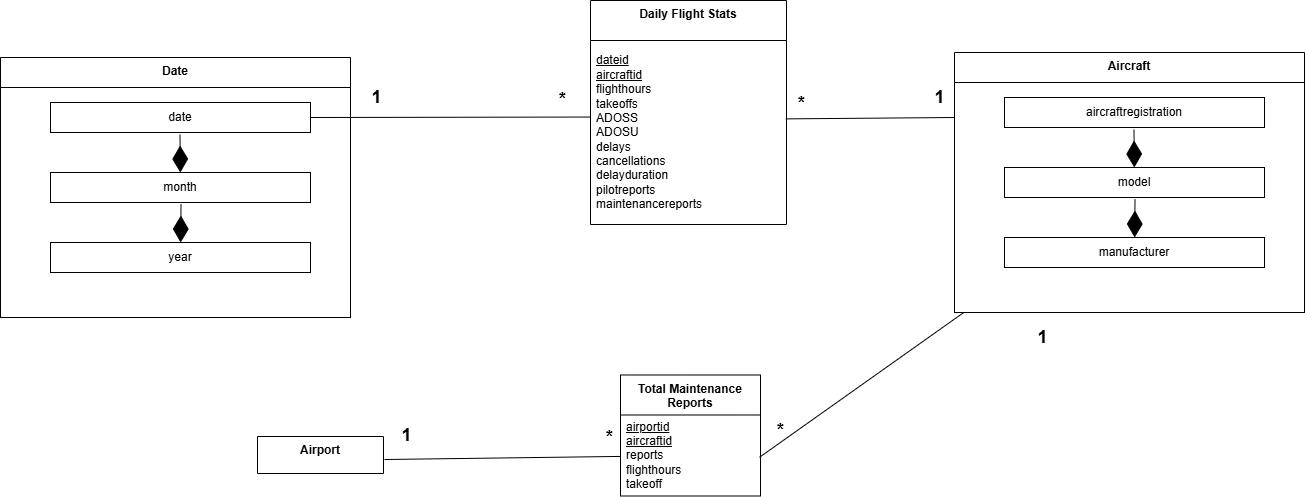

The diagram above was exported from draw.io. Its source (the exported page's mxGraphModel, read from the mxfile embedded in the PNG):
<mxGraphModel dx="2929" dy="1327" grid="0" gridSize="10" guides="1" tooltips="1" connect="1" arrows="1" fold="1" page="1" pageScale="1" pageWidth="827" pageHeight="1169" math="0" shadow="0">
  <root>
    <mxCell id="0" />
    <mxCell id="1" parent="0" />
    <mxCell id="2" value="" style="whiteSpace=wrap;html=1;" vertex="1" parent="1">
      <mxGeometry x="2091" y="788" width="350" height="235" as="geometry" />
    </mxCell>
    <mxCell id="3" value="&lt;b&gt;Total Maintenance Reports&lt;/b&gt;" style="swimlane;fontStyle=0;align=center;verticalAlign=top;childLayout=stackLayout;horizontal=1;startSize=40;horizontalStack=0;resizeParent=1;resizeParentMax=0;resizeLast=0;collapsible=0;marginBottom=0;html=1;whiteSpace=wrap;" vertex="1" parent="1">
      <mxGeometry x="1757" y="1085.5" width="140" height="121" as="geometry" />
    </mxCell>
    <mxCell id="4" value="&lt;u style=&quot;&quot;&gt;airportid&lt;/u&gt;&lt;div&gt;&lt;u style=&quot;&quot;&gt;aircraftid&lt;/u&gt;&lt;/div&gt;&lt;div&gt;reports&lt;/div&gt;&lt;div&gt;&lt;div&gt;flighthours&lt;/div&gt;&lt;div&gt;takeoff&lt;/div&gt;&lt;/div&gt;" style="text;html=1;strokeColor=none;fillColor=none;align=left;verticalAlign=middle;spacingLeft=4;spacingRight=4;overflow=hidden;rotatable=0;points=[[0,0.5],[1,0.5]];portConstraint=eastwest;whiteSpace=wrap;" vertex="1" parent="3">
      <mxGeometry y="40" width="140" height="81" as="geometry" />
    </mxCell>
    <mxCell id="5" value="&lt;b&gt;Aircraft&lt;/b&gt;" style="swimlane;fontStyle=0;align=center;verticalAlign=top;childLayout=stackLayout;horizontal=1;startSize=30;horizontalStack=0;resizeParent=1;resizeParentMax=0;resizeLast=0;collapsible=0;marginBottom=0;html=1;whiteSpace=wrap;" vertex="1" parent="1">
      <mxGeometry x="2091" y="763" width="350" height="260" as="geometry" />
    </mxCell>
    <mxCell id="6" value="aircraftregistration" style="whiteSpace=wrap;html=1;" vertex="1" parent="1">
      <mxGeometry x="2141" y="808" width="260" height="30" as="geometry" />
    </mxCell>
    <mxCell id="7" value="model" style="whiteSpace=wrap;html=1;" vertex="1" parent="1">
      <mxGeometry x="2141" y="878" width="260" height="30" as="geometry" />
    </mxCell>
    <mxCell id="8" value="manufacturer" style="whiteSpace=wrap;html=1;" vertex="1" parent="1">
      <mxGeometry x="2141" y="948" width="260" height="30" as="geometry" />
    </mxCell>
    <mxCell id="9" value="" style="endArrow=diamondThin;endFill=1;endSize=24;html=1;rounded=0;exitX=0.502;exitY=1.054;exitDx=0;exitDy=0;exitPerimeter=0;" edge="1" source="7" target="8" parent="1">
      <mxGeometry width="160" relative="1" as="geometry">
        <mxPoint x="2081" y="928" as="sourcePoint" />
        <mxPoint x="2241" y="928" as="targetPoint" />
      </mxGeometry>
    </mxCell>
    <mxCell id="10" value="" style="endArrow=diamondThin;endFill=1;endSize=24;html=1;rounded=0;exitX=0.498;exitY=1.067;exitDx=0;exitDy=0;exitPerimeter=0;" edge="1" source="6" target="7" parent="1">
      <mxGeometry width="160" relative="1" as="geometry">
        <mxPoint x="2121" y="878" as="sourcePoint" />
        <mxPoint x="2281" y="878" as="targetPoint" />
      </mxGeometry>
    </mxCell>
    <mxCell id="11" value="&lt;b&gt;Daily Flight Stats&lt;/b&gt;" style="swimlane;fontStyle=0;align=center;verticalAlign=top;childLayout=stackLayout;horizontal=1;startSize=40;horizontalStack=0;resizeParent=1;resizeParentMax=0;resizeLast=0;collapsible=0;marginBottom=0;html=1;whiteSpace=wrap;" vertex="1" parent="1">
      <mxGeometry x="1727" y="711" width="196" height="224" as="geometry" />
    </mxCell>
    <mxCell id="12" value="&lt;u&gt;dateid&lt;/u&gt;&lt;br&gt;&lt;div&gt;&lt;u&gt;aircraftid&lt;/u&gt;&lt;/div&gt;&lt;div&gt;flighthours&lt;/div&gt;&lt;div&gt;takeoffs&lt;/div&gt;&lt;div&gt;&lt;div&gt;&lt;div&gt;ADOSS&lt;br&gt;ADOSU&lt;/div&gt;&lt;div&gt;delays&lt;/div&gt;&lt;div&gt;cancellations&lt;/div&gt;&lt;/div&gt;&lt;div&gt;delayduration&lt;/div&gt;&lt;div&gt;pilotreports&lt;/div&gt;&lt;div&gt;maintenancereports&lt;/div&gt;&lt;/div&gt;" style="text;html=1;strokeColor=none;fillColor=none;align=left;verticalAlign=middle;spacingLeft=4;spacingRight=4;overflow=hidden;rotatable=0;points=[[0,0.5],[1,0.5]];portConstraint=eastwest;whiteSpace=wrap;" vertex="1" parent="11">
      <mxGeometry y="40" width="196" height="184" as="geometry" />
    </mxCell>
    <mxCell id="13" value="&lt;b&gt;&lt;font style=&quot;font-size: 18px;&quot;&gt;*&lt;/font&gt;&lt;/b&gt;" style="text;html=1;align=center;verticalAlign=middle;resizable=0;points=[];autosize=1;strokeColor=none;fillColor=none;" vertex="1" parent="1">
      <mxGeometry x="1923" y="794" width="30" height="40" as="geometry" />
    </mxCell>
    <mxCell id="14" value="&lt;b&gt;&lt;font style=&quot;font-size: 18px;&quot;&gt;*&lt;/font&gt;&lt;/b&gt;" style="text;html=1;align=center;verticalAlign=middle;resizable=0;points=[];autosize=1;strokeColor=none;fillColor=none;" vertex="1" parent="1">
      <mxGeometry x="1902" y="1120.5" width="30" height="40" as="geometry" />
    </mxCell>
    <mxCell id="15" value="&lt;b&gt;&lt;font style=&quot;font-size: 18px;&quot;&gt;*&lt;/font&gt;&lt;/b&gt;" style="text;html=1;align=center;verticalAlign=middle;resizable=0;points=[];autosize=1;strokeColor=none;fillColor=none;" vertex="1" parent="1">
      <mxGeometry x="1684" y="790" width="30" height="40" as="geometry" />
    </mxCell>
    <mxCell id="16" value="&lt;b&gt;&lt;font style=&quot;font-size: 18px;&quot;&gt;1&lt;/font&gt;&lt;/b&gt;" style="text;html=1;align=center;verticalAlign=middle;resizable=0;points=[];autosize=1;strokeColor=none;fillColor=none;" vertex="1" parent="1">
      <mxGeometry x="1498" y="788" width="30" height="40" as="geometry" />
    </mxCell>
    <mxCell id="17" value="&lt;b&gt;&lt;font style=&quot;font-size: 18px;&quot;&gt;1&lt;/font&gt;&lt;/b&gt;" style="text;html=1;align=center;verticalAlign=middle;resizable=0;points=[];autosize=1;strokeColor=none;fillColor=none;" vertex="1" parent="1">
      <mxGeometry x="2061" y="788" width="30" height="40" as="geometry" />
    </mxCell>
    <mxCell id="18" value="" style="endArrow=none;html=1;rounded=0;exitX=0.993;exitY=0.522;exitDx=0;exitDy=0;exitPerimeter=0;" edge="1" source="4" target="2" parent="1">
      <mxGeometry width="50" height="50" relative="1" as="geometry">
        <mxPoint x="2142" y="1335" as="sourcePoint" />
        <mxPoint x="2427" y="923" as="targetPoint" />
      </mxGeometry>
    </mxCell>
    <mxCell id="19" value="&lt;b&gt;&lt;font style=&quot;font-size: 18px;&quot;&gt;1&lt;/font&gt;&lt;/b&gt;" style="text;html=1;align=center;verticalAlign=middle;resizable=0;points=[];autosize=1;strokeColor=none;fillColor=none;" vertex="1" parent="1">
      <mxGeometry x="2164" y="1028" width="30" height="40" as="geometry" />
    </mxCell>
    <mxCell id="20" value="&lt;b&gt;Airport&lt;/b&gt;" style="swimlane;fontStyle=0;align=center;verticalAlign=top;childLayout=stackLayout;horizontal=1;startSize=40;horizontalStack=0;resizeParent=1;resizeParentMax=0;resizeLast=0;collapsible=0;marginBottom=0;html=1;whiteSpace=wrap;" vertex="1" parent="1">
      <mxGeometry x="1394" y="1147" width="126" height="37" as="geometry" />
    </mxCell>
    <mxCell id="21" value="" style="endArrow=none;html=1;rounded=0;exitX=1;exitY=0.5;exitDx=0;exitDy=0;" edge="1" target="4" parent="1">
      <mxGeometry width="50" height="50" relative="1" as="geometry">
        <mxPoint x="1521" y="1170" as="sourcePoint" />
        <mxPoint x="1912" y="1321" as="targetPoint" />
      </mxGeometry>
    </mxCell>
    <mxCell id="22" value="&lt;b&gt;&lt;font style=&quot;font-size: 18px;&quot;&gt;1&lt;/font&gt;&lt;/b&gt;" style="text;html=1;align=center;verticalAlign=middle;resizable=0;points=[];autosize=1;strokeColor=none;fillColor=none;" vertex="1" parent="1">
      <mxGeometry x="1528" y="1126" width="30" height="40" as="geometry" />
    </mxCell>
    <mxCell id="23" value="&lt;b&gt;&lt;font style=&quot;font-size: 18px;&quot;&gt;*&lt;/font&gt;&lt;/b&gt;" style="text;html=1;align=center;verticalAlign=middle;resizable=0;points=[];autosize=1;strokeColor=none;fillColor=none;" vertex="1" parent="1">
      <mxGeometry x="1731" y="1128" width="30" height="40" as="geometry" />
    </mxCell>
    <mxCell id="24" value="" style="whiteSpace=wrap;html=1;" vertex="1" parent="1">
      <mxGeometry x="1137" y="793" width="350" height="235" as="geometry" />
    </mxCell>
    <mxCell id="25" value="&lt;b&gt;Date&lt;/b&gt;" style="swimlane;fontStyle=0;align=center;verticalAlign=top;childLayout=stackLayout;horizontal=1;startSize=30;horizontalStack=0;resizeParent=1;resizeParentMax=0;resizeLast=0;collapsible=0;marginBottom=0;html=1;whiteSpace=wrap;" vertex="1" parent="1">
      <mxGeometry x="1137" y="768" width="350" height="260" as="geometry" />
    </mxCell>
    <mxCell id="26" value="date" style="whiteSpace=wrap;html=1;" vertex="1" parent="1">
      <mxGeometry x="1187" y="813" width="260" height="30" as="geometry" />
    </mxCell>
    <mxCell id="27" value="month" style="whiteSpace=wrap;html=1;" vertex="1" parent="1">
      <mxGeometry x="1187" y="883" width="260" height="30" as="geometry" />
    </mxCell>
    <mxCell id="28" value="year" style="whiteSpace=wrap;html=1;" vertex="1" parent="1">
      <mxGeometry x="1187" y="953" width="260" height="30" as="geometry" />
    </mxCell>
    <mxCell id="29" value="" style="endArrow=diamondThin;endFill=1;endSize=24;html=1;rounded=0;exitX=0.502;exitY=1.054;exitDx=0;exitDy=0;exitPerimeter=0;" edge="1" source="27" target="28" parent="1">
      <mxGeometry width="160" relative="1" as="geometry">
        <mxPoint x="1127" y="933" as="sourcePoint" />
        <mxPoint x="1287" y="933" as="targetPoint" />
      </mxGeometry>
    </mxCell>
    <mxCell id="30" value="" style="endArrow=diamondThin;endFill=1;endSize=24;html=1;rounded=0;exitX=0.498;exitY=1.067;exitDx=0;exitDy=0;exitPerimeter=0;" edge="1" source="26" target="27" parent="1">
      <mxGeometry width="160" relative="1" as="geometry">
        <mxPoint x="1167" y="883" as="sourcePoint" />
        <mxPoint x="1327" y="883" as="targetPoint" />
      </mxGeometry>
    </mxCell>
    <mxCell id="31" value="" style="endArrow=none;html=1;rounded=0;exitX=1;exitY=0.5;exitDx=0;exitDy=0;entryX=-0.002;entryY=0.416;entryDx=0;entryDy=0;entryPerimeter=0;" edge="1" source="26" target="12" parent="1">
      <mxGeometry width="50" height="50" relative="1" as="geometry">
        <mxPoint x="1413.7199999999998" y="762.2199999999998" as="sourcePoint" />
        <mxPoint x="1738" y="813" as="targetPoint" />
      </mxGeometry>
    </mxCell>
    <mxCell id="32" value="" style="endArrow=none;html=1;rounded=0;exitX=0.996;exitY=0.426;exitDx=0;exitDy=0;exitPerimeter=0;entryX=0;entryY=0.25;entryDx=0;entryDy=0;" edge="1" source="12" target="5" parent="1">
      <mxGeometry width="50" height="50" relative="1" as="geometry">
        <mxPoint x="1945" y="693" as="sourcePoint" />
        <mxPoint x="2090" y="695" as="targetPoint" />
      </mxGeometry>
    </mxCell>
  </root>
</mxGraphModel>